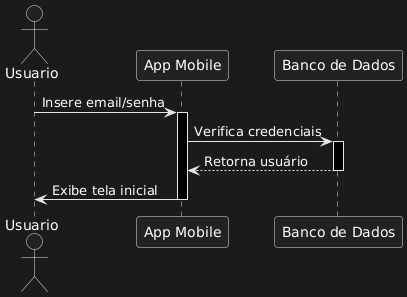

The diagram above was rendered by PlantUML. Its source (embedded in the PNG):
@startuml
actor Usuario
participant "App Mobile" as App
participant "Banco de Dados" as BD

Usuario -> App: Insere email/senha
activate App
App -> BD: Verifica credenciais
activate BD
BD --> App: Retorna usuário
deactivate BD
App -> Usuario: Exibe tela inicial
deactivate App
@enduml